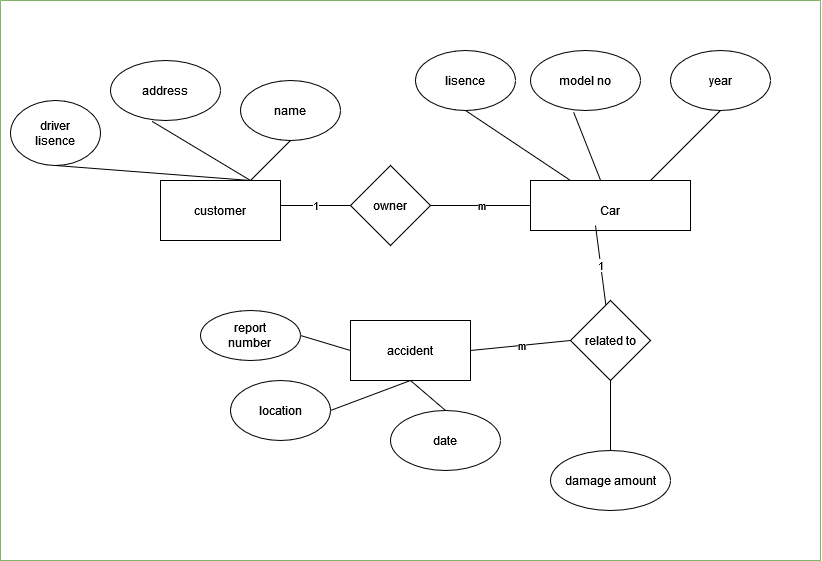

The diagram above was exported from draw.io. Its source (the exported page's mxGraphModel, read from the mxfile embedded in the PNG):
<mxGraphModel dx="1203" dy="603" grid="1" gridSize="10" guides="1" tooltips="1" connect="1" arrows="1" fold="1" page="1" pageScale="1" pageWidth="850" pageHeight="1100" background="none" math="0" shadow="0" extFonts="Permanent Marker^https://fonts.googleapis.com/css?family=Permanent+Marker">
  <root>
    <mxCell id="0" />
    <mxCell id="1" parent="0" />
    <mxCell id="hKulnfLV7edp-NRguiy9-2" value="" style="rounded=0;whiteSpace=wrap;html=1;" vertex="1" parent="1">
      <mxGeometry x="540" y="250" width="160" height="50" as="geometry" />
    </mxCell>
    <mxCell id="hKulnfLV7edp-NRguiy9-4" value="Car" style="text;html=1;strokeColor=none;fillColor=none;align=center;verticalAlign=middle;whiteSpace=wrap;rounded=0;" vertex="1" parent="1">
      <mxGeometry x="590" y="265" width="60" height="30" as="geometry" />
    </mxCell>
    <mxCell id="hKulnfLV7edp-NRguiy9-5" value="year" style="ellipse;whiteSpace=wrap;html=1;" vertex="1" parent="1">
      <mxGeometry x="680" y="120" width="100" height="60" as="geometry" />
    </mxCell>
    <mxCell id="hKulnfLV7edp-NRguiy9-6" value="model no" style="ellipse;whiteSpace=wrap;html=1;" vertex="1" parent="1">
      <mxGeometry x="540" y="120" width="110" height="60" as="geometry" />
    </mxCell>
    <mxCell id="hKulnfLV7edp-NRguiy9-7" value="lisence" style="ellipse;whiteSpace=wrap;html=1;" vertex="1" parent="1">
      <mxGeometry x="425" y="120" width="100" height="60" as="geometry" />
    </mxCell>
    <mxCell id="hKulnfLV7edp-NRguiy9-8" value="owner" style="rhombus;whiteSpace=wrap;html=1;" vertex="1" parent="1">
      <mxGeometry x="360" y="235" width="80" height="80" as="geometry" />
    </mxCell>
    <mxCell id="hKulnfLV7edp-NRguiy9-10" value="customer" style="rounded=0;whiteSpace=wrap;html=1;" vertex="1" parent="1">
      <mxGeometry x="170" y="250" width="120" height="60" as="geometry" />
    </mxCell>
    <mxCell id="hKulnfLV7edp-NRguiy9-11" value="name" style="ellipse;whiteSpace=wrap;html=1;" vertex="1" parent="1">
      <mxGeometry x="250" y="150" width="100" height="60" as="geometry" />
    </mxCell>
    <mxCell id="hKulnfLV7edp-NRguiy9-12" value="&lt;div&gt;driver&lt;/div&gt;&lt;div&gt;lisence&lt;br&gt;&lt;/div&gt;" style="ellipse;whiteSpace=wrap;html=1;" vertex="1" parent="1">
      <mxGeometry x="20" y="170" width="90" height="65" as="geometry" />
    </mxCell>
    <mxCell id="hKulnfLV7edp-NRguiy9-13" value="address" style="ellipse;whiteSpace=wrap;html=1;" vertex="1" parent="1">
      <mxGeometry x="120" y="130" width="110" height="60" as="geometry" />
    </mxCell>
    <mxCell id="hKulnfLV7edp-NRguiy9-18" value="related to" style="rhombus;whiteSpace=wrap;html=1;" vertex="1" parent="1">
      <mxGeometry x="580" y="370" width="80" height="80" as="geometry" />
    </mxCell>
    <mxCell id="hKulnfLV7edp-NRguiy9-19" value="damage amount" style="ellipse;whiteSpace=wrap;html=1;" vertex="1" parent="1">
      <mxGeometry x="560" y="520" width="120" height="60" as="geometry" />
    </mxCell>
    <mxCell id="hKulnfLV7edp-NRguiy9-21" value="" style="endArrow=none;html=1;rounded=0;entryX=0.5;entryY=1;entryDx=0;entryDy=0;" edge="1" parent="1" target="hKulnfLV7edp-NRguiy9-5">
      <mxGeometry width="50" height="50" relative="1" as="geometry">
        <mxPoint x="660" y="250" as="sourcePoint" />
        <mxPoint x="710" y="200" as="targetPoint" />
      </mxGeometry>
    </mxCell>
    <mxCell id="hKulnfLV7edp-NRguiy9-22" value="" style="endArrow=none;html=1;rounded=0;exitX=0.392;exitY=1.027;exitDx=0;exitDy=0;exitPerimeter=0;" edge="1" parent="1" source="hKulnfLV7edp-NRguiy9-6" target="hKulnfLV7edp-NRguiy9-2">
      <mxGeometry width="50" height="50" relative="1" as="geometry">
        <mxPoint x="390" y="410" as="sourcePoint" />
        <mxPoint x="440" y="360" as="targetPoint" />
      </mxGeometry>
    </mxCell>
    <mxCell id="hKulnfLV7edp-NRguiy9-23" value="1" style="endArrow=none;html=1;rounded=0;entryX=0;entryY=0.5;entryDx=0;entryDy=0;" edge="1" parent="1" target="hKulnfLV7edp-NRguiy9-8">
      <mxGeometry width="50" height="50" relative="1" as="geometry">
        <mxPoint x="290" y="275" as="sourcePoint" />
        <mxPoint x="380" y="280" as="targetPoint" />
      </mxGeometry>
    </mxCell>
    <mxCell id="hKulnfLV7edp-NRguiy9-24" value="" style="endArrow=none;html=1;rounded=0;entryX=0.5;entryY=1;entryDx=0;entryDy=0;exitX=0.25;exitY=0;exitDx=0;exitDy=0;" edge="1" parent="1" source="hKulnfLV7edp-NRguiy9-2" target="hKulnfLV7edp-NRguiy9-7">
      <mxGeometry width="50" height="50" relative="1" as="geometry">
        <mxPoint x="400" y="420" as="sourcePoint" />
        <mxPoint x="450" y="370" as="targetPoint" />
      </mxGeometry>
    </mxCell>
    <mxCell id="hKulnfLV7edp-NRguiy9-25" value="m" style="endArrow=none;html=1;rounded=0;entryX=0;entryY=0.5;entryDx=0;entryDy=0;exitX=1;exitY=0.5;exitDx=0;exitDy=0;" edge="1" parent="1" source="hKulnfLV7edp-NRguiy9-8" target="hKulnfLV7edp-NRguiy9-2">
      <mxGeometry width="50" height="50" relative="1" as="geometry">
        <mxPoint x="400" y="420" as="sourcePoint" />
        <mxPoint x="530" y="290" as="targetPoint" />
      </mxGeometry>
    </mxCell>
    <mxCell id="hKulnfLV7edp-NRguiy9-26" value="" style="endArrow=none;html=1;rounded=0;entryX=0.5;entryY=1;entryDx=0;entryDy=0;" edge="1" parent="1" source="hKulnfLV7edp-NRguiy9-10" target="hKulnfLV7edp-NRguiy9-11">
      <mxGeometry width="50" height="50" relative="1" as="geometry">
        <mxPoint x="410" y="430" as="sourcePoint" />
        <mxPoint x="460" y="380" as="targetPoint" />
      </mxGeometry>
    </mxCell>
    <mxCell id="hKulnfLV7edp-NRguiy9-27" value="" style="endArrow=none;html=1;rounded=0;entryX=0.5;entryY=1;entryDx=0;entryDy=0;exitX=0.75;exitY=0;exitDx=0;exitDy=0;" edge="1" parent="1" source="hKulnfLV7edp-NRguiy9-10" target="hKulnfLV7edp-NRguiy9-12">
      <mxGeometry width="50" height="50" relative="1" as="geometry">
        <mxPoint x="420" y="440" as="sourcePoint" />
        <mxPoint x="470" y="390" as="targetPoint" />
      </mxGeometry>
    </mxCell>
    <mxCell id="hKulnfLV7edp-NRguiy9-28" value="" style="endArrow=none;html=1;rounded=0;entryX=0.378;entryY=1.014;entryDx=0;entryDy=0;entryPerimeter=0;exitX=0.75;exitY=0;exitDx=0;exitDy=0;" edge="1" parent="1" source="hKulnfLV7edp-NRguiy9-10" target="hKulnfLV7edp-NRguiy9-13">
      <mxGeometry width="50" height="50" relative="1" as="geometry">
        <mxPoint x="430" y="450" as="sourcePoint" />
        <mxPoint x="480" y="400" as="targetPoint" />
      </mxGeometry>
    </mxCell>
    <mxCell id="hKulnfLV7edp-NRguiy9-29" value="1" style="endArrow=none;html=1;rounded=0;entryX=0.25;entryY=1;entryDx=0;entryDy=0;" edge="1" parent="1" source="hKulnfLV7edp-NRguiy9-18" target="hKulnfLV7edp-NRguiy9-4">
      <mxGeometry width="50" height="50" relative="1" as="geometry">
        <mxPoint x="440" y="460" as="sourcePoint" />
        <mxPoint x="490" y="410" as="targetPoint" />
      </mxGeometry>
    </mxCell>
    <mxCell id="hKulnfLV7edp-NRguiy9-32" value="" style="endArrow=none;html=1;rounded=0;entryX=0.5;entryY=1;entryDx=0;entryDy=0;exitX=0.5;exitY=0;exitDx=0;exitDy=0;" edge="1" parent="1" source="hKulnfLV7edp-NRguiy9-19" target="hKulnfLV7edp-NRguiy9-18">
      <mxGeometry width="50" height="50" relative="1" as="geometry">
        <mxPoint x="470" y="490" as="sourcePoint" />
        <mxPoint x="520" y="440" as="targetPoint" />
      </mxGeometry>
    </mxCell>
    <mxCell id="hKulnfLV7edp-NRguiy9-33" value="accident" style="rounded=0;whiteSpace=wrap;html=1;" vertex="1" parent="1">
      <mxGeometry x="360" y="390" width="120" height="60" as="geometry" />
    </mxCell>
    <mxCell id="hKulnfLV7edp-NRguiy9-34" value="&lt;div&gt;report &lt;br&gt;&lt;/div&gt;&lt;div&gt;number&lt;br&gt;&lt;/div&gt;" style="ellipse;whiteSpace=wrap;html=1;" vertex="1" parent="1">
      <mxGeometry x="210" y="380" width="100" height="50" as="geometry" />
    </mxCell>
    <mxCell id="hKulnfLV7edp-NRguiy9-35" value="location" style="ellipse;whiteSpace=wrap;html=1;" vertex="1" parent="1">
      <mxGeometry x="240" y="450" width="100" height="60" as="geometry" />
    </mxCell>
    <mxCell id="hKulnfLV7edp-NRguiy9-36" value="date" style="ellipse;whiteSpace=wrap;html=1;" vertex="1" parent="1">
      <mxGeometry x="400" y="480" width="110" height="60" as="geometry" />
    </mxCell>
    <mxCell id="hKulnfLV7edp-NRguiy9-37" value="" style="endArrow=none;html=1;rounded=0;entryX=1;entryY=0.5;entryDx=0;entryDy=0;exitX=0.5;exitY=1;exitDx=0;exitDy=0;" edge="1" parent="1" source="hKulnfLV7edp-NRguiy9-33" target="hKulnfLV7edp-NRguiy9-35">
      <mxGeometry width="50" height="50" relative="1" as="geometry">
        <mxPoint x="390" y="410" as="sourcePoint" />
        <mxPoint x="440" y="360" as="targetPoint" />
      </mxGeometry>
    </mxCell>
    <mxCell id="hKulnfLV7edp-NRguiy9-38" value="" style="endArrow=none;html=1;rounded=0;entryX=1;entryY=0.5;entryDx=0;entryDy=0;exitX=0;exitY=0.5;exitDx=0;exitDy=0;" edge="1" parent="1" source="hKulnfLV7edp-NRguiy9-33" target="hKulnfLV7edp-NRguiy9-34">
      <mxGeometry width="50" height="50" relative="1" as="geometry">
        <mxPoint x="390" y="410" as="sourcePoint" />
        <mxPoint x="440" y="360" as="targetPoint" />
      </mxGeometry>
    </mxCell>
    <mxCell id="hKulnfLV7edp-NRguiy9-39" value="" style="endArrow=none;html=1;rounded=0;entryX=0.5;entryY=0;entryDx=0;entryDy=0;exitX=0.5;exitY=1;exitDx=0;exitDy=0;" edge="1" parent="1" source="hKulnfLV7edp-NRguiy9-33" target="hKulnfLV7edp-NRguiy9-36">
      <mxGeometry width="50" height="50" relative="1" as="geometry">
        <mxPoint x="400" y="420" as="sourcePoint" />
        <mxPoint x="450" y="370" as="targetPoint" />
      </mxGeometry>
    </mxCell>
    <mxCell id="hKulnfLV7edp-NRguiy9-40" value="m" style="endArrow=none;html=1;rounded=0;entryX=0;entryY=0.5;entryDx=0;entryDy=0;" edge="1" parent="1" target="hKulnfLV7edp-NRguiy9-18">
      <mxGeometry width="50" height="50" relative="1" as="geometry">
        <mxPoint x="480" y="420" as="sourcePoint" />
        <mxPoint x="460" y="380" as="targetPoint" />
      </mxGeometry>
    </mxCell>
    <mxCell id="hKulnfLV7edp-NRguiy9-41" value="" style="swimlane;startSize=0;fillColor=default;strokeColor=#82b366;gradientColor=#ffffff;" vertex="1" parent="1">
      <mxGeometry x="10" y="70" width="820" height="560" as="geometry" />
    </mxCell>
  </root>
</mxGraphModel>